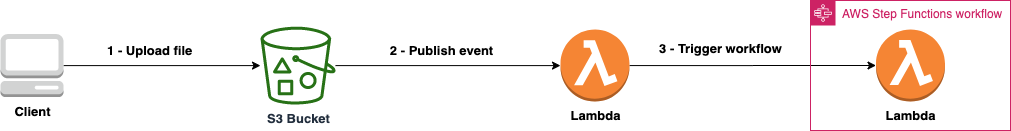

The diagram above was exported from draw.io. Its source (the exported page's mxGraphModel, read from the mxfile embedded in the PNG):
<mxGraphModel dx="946" dy="619" grid="1" gridSize="10" guides="1" tooltips="1" connect="1" arrows="1" fold="1" page="1" pageScale="1" pageWidth="850" pageHeight="1100" math="0" shadow="0">
  <root>
    <mxCell id="0" />
    <mxCell id="1" parent="0" />
    <mxCell id="4_yoAbQQJxO32pKchakk-1" style="edgeStyle=orthogonalEdgeStyle;rounded=0;orthogonalLoop=1;jettySize=auto;html=1;" edge="1" parent="1" source="4_yoAbQQJxO32pKchakk-3" target="4_yoAbQQJxO32pKchakk-8">
      <mxGeometry relative="1" as="geometry" />
    </mxCell>
    <mxCell id="4_yoAbQQJxO32pKchakk-2" value="&lt;font style=&quot;font-size: 13px&quot;&gt;1 - Upload file&amp;nbsp;&lt;br&gt;&lt;/font&gt;" style="text;html=1;align=center;verticalAlign=middle;resizable=0;points=[];labelBackgroundColor=#ffffff;fontStyle=1" vertex="1" connectable="0" parent="4_yoAbQQJxO32pKchakk-1">
      <mxGeometry x="-0.3896" y="1" relative="1" as="geometry">
        <mxPoint x="27" y="-15" as="offset" />
      </mxGeometry>
    </mxCell>
    <mxCell id="4_yoAbQQJxO32pKchakk-3" value="&lt;font style=&quot;font-size: 13px&quot;&gt;&lt;b&gt;Client&lt;/b&gt;&lt;/font&gt;" style="outlineConnect=0;dashed=0;verticalLabelPosition=bottom;verticalAlign=top;align=center;html=1;shape=mxgraph.aws3.management_console;fillColor=#D2D3D3;gradientColor=none;" vertex="1" parent="1">
      <mxGeometry x="20" y="575.57" width="63" height="63" as="geometry" />
    </mxCell>
    <mxCell id="4_yoAbQQJxO32pKchakk-4" style="edgeStyle=orthogonalEdgeStyle;rounded=0;orthogonalLoop=1;jettySize=auto;html=1;exitX=1;exitY=0.5;exitDx=0;exitDy=0;exitPerimeter=0;" edge="1" parent="1" source="4_yoAbQQJxO32pKchakk-27" target="4_yoAbQQJxO32pKchakk-66">
      <mxGeometry relative="1" as="geometry">
        <mxPoint x="356.5" y="388.29999999999995" as="sourcePoint" />
        <Array as="points" />
        <mxPoint x="880" y="607.0999999999999" as="targetPoint" />
      </mxGeometry>
    </mxCell>
    <mxCell id="4_yoAbQQJxO32pKchakk-5" value="&lt;font style=&quot;font-size: 13px&quot;&gt;3 - Trigger workflow&lt;/font&gt;" style="text;html=1;align=center;verticalAlign=middle;resizable=0;points=[];labelBackgroundColor=#ffffff;fontStyle=1" vertex="1" connectable="0" parent="4_yoAbQQJxO32pKchakk-4">
      <mxGeometry x="0.4581" y="1" relative="1" as="geometry">
        <mxPoint x="-88.9" y="-16.099999999999998" as="offset" />
      </mxGeometry>
    </mxCell>
    <mxCell id="4_yoAbQQJxO32pKchakk-6" style="edgeStyle=orthogonalEdgeStyle;rounded=0;orthogonalLoop=1;jettySize=auto;html=1;startArrow=none;startFill=0;" edge="1" parent="1" source="4_yoAbQQJxO32pKchakk-8" target="4_yoAbQQJxO32pKchakk-27">
      <mxGeometry relative="1" as="geometry">
        <mxPoint x="318.29999999999995" y="426.5" as="targetPoint" />
      </mxGeometry>
    </mxCell>
    <mxCell id="4_yoAbQQJxO32pKchakk-7" value="&lt;font style=&quot;font-size: 13px&quot;&gt;2 - Publish event&lt;br&gt;&lt;/font&gt;" style="text;html=1;align=center;verticalAlign=middle;resizable=0;points=[];labelBackgroundColor=#ffffff;fontStyle=1" vertex="1" connectable="0" parent="4_yoAbQQJxO32pKchakk-6">
      <mxGeometry x="-0.1375" relative="1" as="geometry">
        <mxPoint x="8" y="-15.8" as="offset" />
      </mxGeometry>
    </mxCell>
    <mxCell id="4_yoAbQQJxO32pKchakk-8" value="&lt;font style=&quot;font-size: 13px&quot;&gt;&lt;b&gt;S3 Bucket&lt;/b&gt;&lt;/font&gt;" style="outlineConnect=0;fontColor=#232F3E;gradientColor=none;fillColor=#277116;strokeColor=none;dashed=0;verticalLabelPosition=bottom;verticalAlign=top;align=center;html=1;fontSize=12;fontStyle=0;aspect=fixed;pointerEvents=1;shape=mxgraph.aws4.bucket_with_objects;" vertex="1" parent="1">
      <mxGeometry x="280" y="568.07" width="75" height="78" as="geometry" />
    </mxCell>
    <mxCell id="4_yoAbQQJxO32pKchakk-27" value="&lt;b&gt;Lambda&lt;/b&gt;" style="outlineConnect=0;dashed=0;verticalLabelPosition=bottom;verticalAlign=top;align=center;html=1;shape=mxgraph.aws3.lambda_function;fillColor=#F58534;gradientColor=none;fontSize=13;" vertex="1" parent="1">
      <mxGeometry x="580" y="571.07" width="69" height="72" as="geometry" />
    </mxCell>
    <mxCell id="4_yoAbQQJxO32pKchakk-64" value="AWS Step Functions workflow" style="points=[[0,0],[0.25,0],[0.5,0],[0.75,0],[1,0],[1,0.25],[1,0.5],[1,0.75],[1,1],[0.75,1],[0.5,1],[0.25,1],[0,1],[0,0.75],[0,0.5],[0,0.25]];outlineConnect=0;gradientColor=none;html=1;whiteSpace=wrap;fontSize=12;fontStyle=0;shape=mxgraph.aws4.group;grIcon=mxgraph.aws4.group_aws_step_functions_workflow;strokeColor=#CD2264;fillColor=none;verticalAlign=top;align=left;spacingLeft=30;fontColor=#CD2264;dashed=0;" vertex="1" parent="1">
      <mxGeometry x="830" y="542" width="200" height="130" as="geometry" />
    </mxCell>
    <mxCell id="4_yoAbQQJxO32pKchakk-66" value="&lt;b&gt;Lambda&lt;/b&gt;" style="outlineConnect=0;dashed=0;verticalLabelPosition=bottom;verticalAlign=top;align=center;html=1;shape=mxgraph.aws3.lambda_function;fillColor=#F58534;gradientColor=none;fontSize=13;" vertex="1" parent="1">
      <mxGeometry x="895.5" y="571" width="69" height="72" as="geometry" />
    </mxCell>
  </root>
</mxGraphModel>